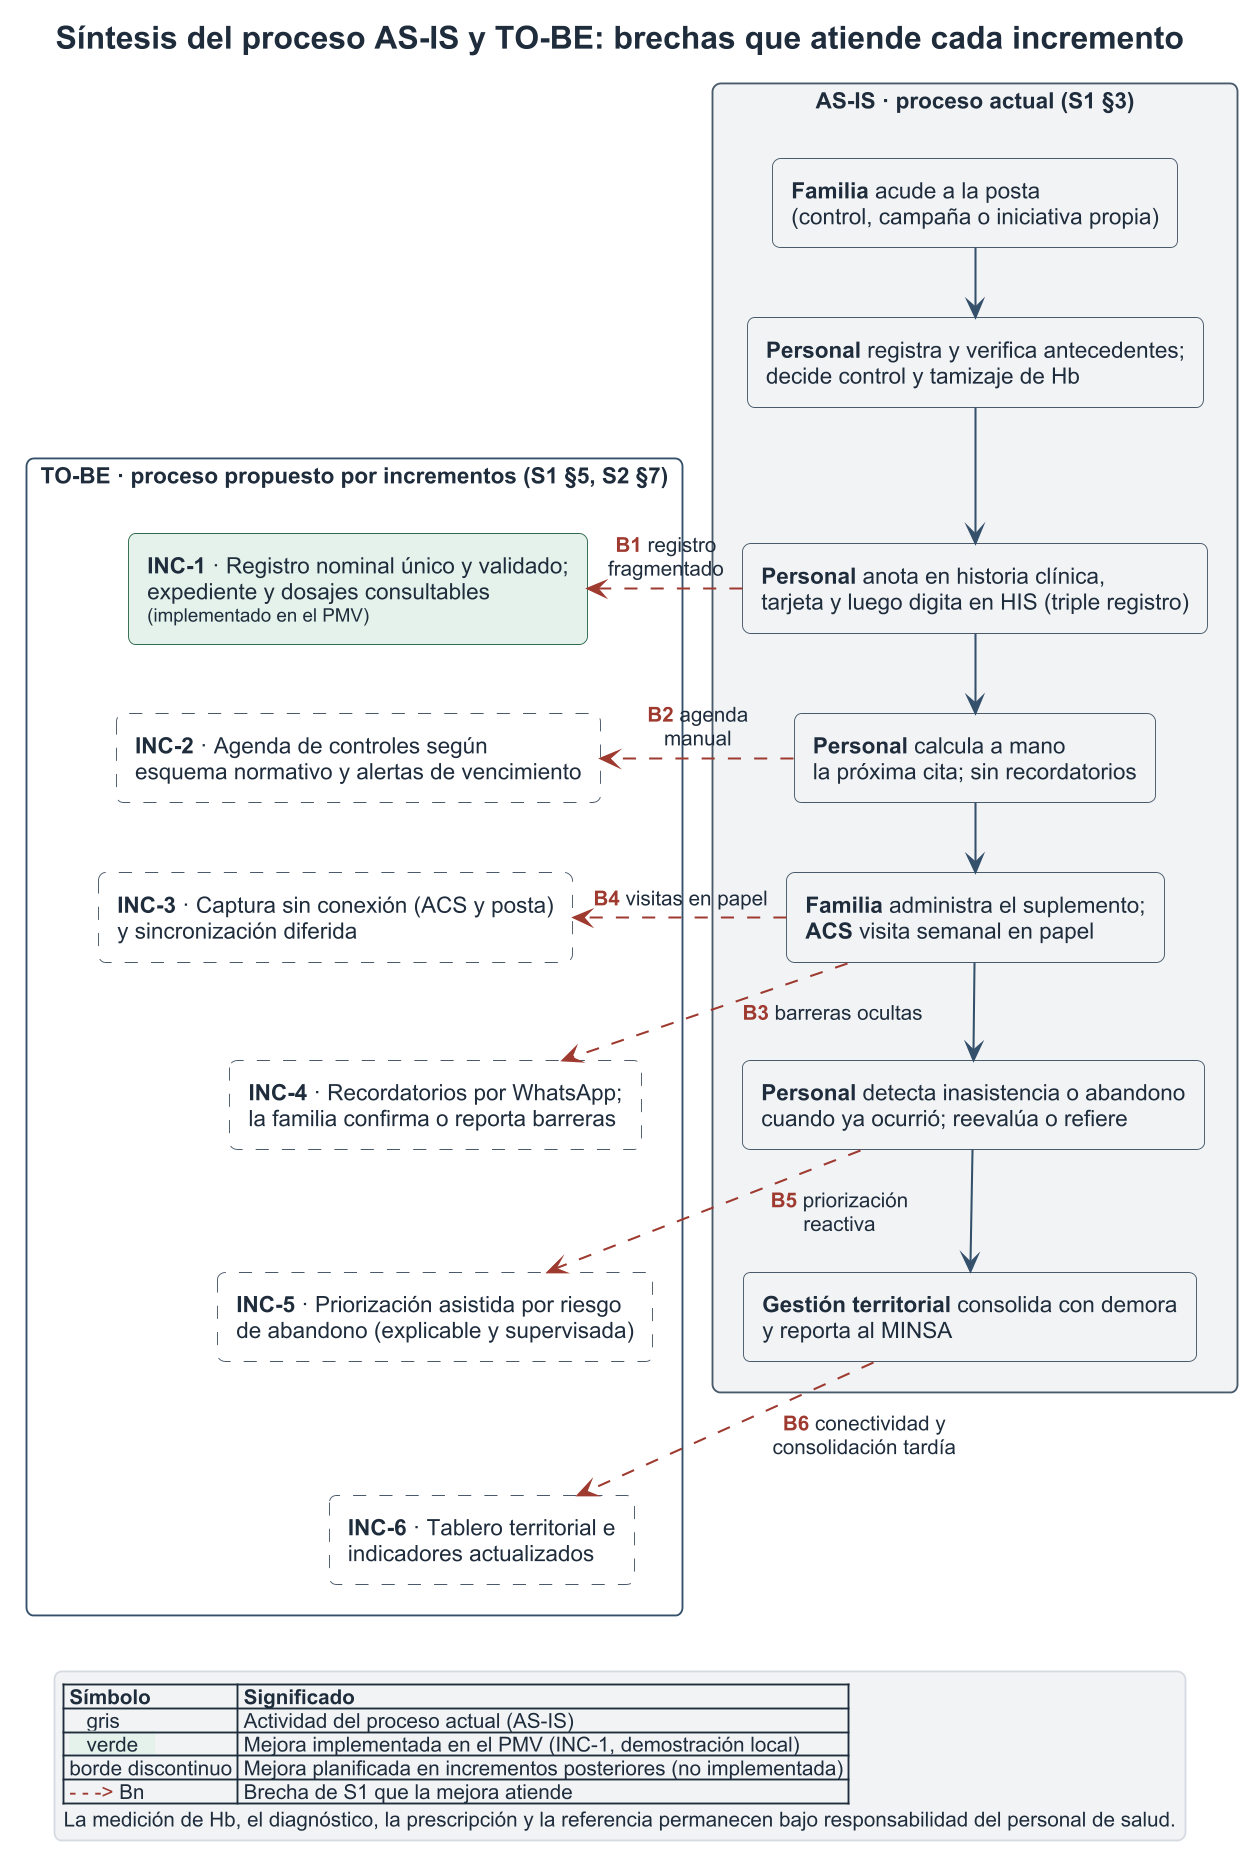

The diagram above was rendered by PlantUML. Its source (embedded in the PNG):
@startuml 01_procesos_as_is_to_be
skinparamlocked dpi 180
!include _tema.puml
skinparam rectangle {
  FontSize 12
}
skinparam ArrowFontSize 11
skinparam nodesep 30
skinparam ranksep 38
hide stereotype
title Síntesis del proceso AS-IS y TO-BE: brechas que atiende cada incremento

rectangle "**TO-BE** · proceso propuesto por incrementos (S1 §5, S2 §7)" as tobe {
  rectangle "**INC-1** · Registro nominal único y validado;\nexpediente y dosajes consultables\n<size:10>(implementado en el PMV)</size>" as T1 <<sistema>>
  rectangle "**INC-2** · Agenda de controles según\nesquema normativo y alertas de vencimiento" as T2 <<futuro>>
  rectangle "**INC-3** · Captura sin conexión (ACS y posta)\ny sincronización diferida" as T3 <<futuro>>
  rectangle "**INC-4** · Recordatorios por WhatsApp;\nla familia confirma o reporta barreras" as T4 <<futuro>>
  rectangle "**INC-5** · Priorización asistida por riesgo\nde abandono (explicable y supervisada)" as T5 <<futuro>>
  rectangle "**INC-6** · Tablero territorial e\nindicadores actualizados" as T6 <<futuro>>
}

rectangle "**AS-IS** · proceso actual (S1 §3)" as asis <<actual>> {
  rectangle "**Familia** acude a la posta\n(control, campaña o iniciativa propia)" as A1 <<actual>>
  rectangle "**Personal** registra y verifica antecedentes;\ndecide control y tamizaje de Hb" as A2 <<actual>>
  rectangle "**Personal** anota en historia clínica,\ntarjeta y luego digita en HIS (triple registro)" as A3 <<actual>>
  rectangle "**Personal** calcula a mano\nla próxima cita; sin recordatorios" as A4 <<actual>>
  rectangle "**Familia** administra el suplemento;\n**ACS** visita semanal en papel" as A5 <<actual>>
  rectangle "**Personal** detecta inasistencia o abandono\ncuando ya ocurrió; reevalúa o refiere" as A6 <<actual>>
  rectangle "**Gestión territorial** consolida con demora\ny reporta al MINSA" as A7 <<actual>>
}

A1 --> A2
A2 --> A3
A3 --> A4
A4 --> A5
A5 --> A6
A6 --> A7

T1 -[hidden]-> T2
T2 -[hidden]-> T3
T3 -[hidden]-> T4
T4 -[hidden]-> T5
T5 -[hidden]-> T6

T1 <-[#9E3A30,dashed]left- A3 : <color:#9E3A30>**B1**</color> registro\nfragmentado
T2 <-[#9E3A30,dashed]left- A4 : <color:#9E3A30>**B2**</color> agenda\nmanual
T3 <-[#9E3A30,dashed]left- A5 : <color:#9E3A30>**B4**</color> visitas en papel
T4 <-[#9E3A30,dashed]left- A5 : <color:#9E3A30>**B3**</color> barreras ocultas
T5 <-[#9E3A30,dashed]left- A6 : <color:#9E3A30>**B5**</color> priorización\nreactiva
T6 <-[#9E3A30,dashed]left- A7 : <color:#9E3A30>**B6**</color> conectividad y\nconsolidación tardía

legend bottom
  |= Símbolo |= Significado |
  | <back:#F1F3F5>   gris   </back> | Actividad del proceso actual (AS-IS) |
  | <back:#E4F1EA>   verde   </back> | Mejora implementada en el PMV (INC-1, demostración local) |
  | borde discontinuo | Mejora planificada en incrementos posteriores (no implementada) |
  | <color:#9E3A30>- - -></color> Bn | Brecha de S1 que la mejora atiende |
  La medición de Hb, el diagnóstico, la prescripción y la referencia permanecen bajo responsabilidad del personal de salud.
endlegend
@enduml